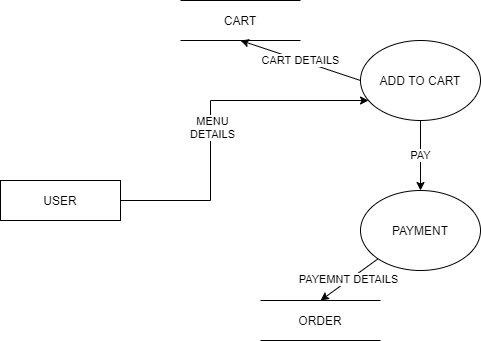

The diagram above was exported from draw.io. Its source (the exported page's mxGraphModel, read from the mxfile embedded in the PNG):
<mxGraphModel dx="868" dy="482" grid="1" gridSize="10" guides="1" tooltips="1" connect="1" arrows="1" fold="1" page="1" pageScale="1" pageWidth="827" pageHeight="1169" math="0" shadow="0">
  <root>
    <mxCell id="0" />
    <mxCell id="1" parent="0" />
    <mxCell id="65gE9kImXa4aIelTFDVy-3" value="ADD TO CART" style="ellipse;whiteSpace=wrap;html=1;" parent="1" vertex="1">
      <mxGeometry x="500" y="110" width="120" height="80" as="geometry" />
    </mxCell>
    <mxCell id="65gE9kImXa4aIelTFDVy-4" value="PAYMENT" style="ellipse;whiteSpace=wrap;html=1;" parent="1" vertex="1">
      <mxGeometry x="500" y="260" width="120" height="80" as="geometry" />
    </mxCell>
    <mxCell id="QiEUYVPO0orDnHNIVqMA-1" style="edgeStyle=orthogonalEdgeStyle;rounded=0;orthogonalLoop=1;jettySize=auto;html=1;" parent="1" source="65gE9kImXa4aIelTFDVy-5" target="65gE9kImXa4aIelTFDVy-3" edge="1">
      <mxGeometry relative="1" as="geometry">
        <Array as="points">
          <mxPoint x="350" y="270" />
          <mxPoint x="350" y="170" />
        </Array>
      </mxGeometry>
    </mxCell>
    <mxCell id="QiEUYVPO0orDnHNIVqMA-2" value="MENU&lt;br&gt;DETAILS" style="edgeLabel;html=1;align=center;verticalAlign=middle;resizable=0;points=[];" parent="QiEUYVPO0orDnHNIVqMA-1" vertex="1" connectable="0">
      <mxGeometry x="-0.0576" y="-1" relative="1" as="geometry">
        <mxPoint as="offset" />
      </mxGeometry>
    </mxCell>
    <mxCell id="65gE9kImXa4aIelTFDVy-5" value="USER" style="rounded=0;whiteSpace=wrap;html=1;" parent="1" vertex="1">
      <mxGeometry x="140" y="250" width="120" height="40" as="geometry" />
    </mxCell>
    <mxCell id="65gE9kImXa4aIelTFDVy-12" value="ORDER" style="shape=partialRectangle;whiteSpace=wrap;html=1;left=0;right=0;fillColor=none;" parent="1" vertex="1">
      <mxGeometry x="400" y="370" width="120" height="40" as="geometry" />
    </mxCell>
    <mxCell id="65gE9kImXa4aIelTFDVy-13" value="PAYEMNT DETAILS" style="endArrow=classic;html=1;exitX=0;exitY=1;exitDx=0;exitDy=0;entryX=0.5;entryY=0;entryDx=0;entryDy=0;" parent="1" source="65gE9kImXa4aIelTFDVy-4" target="65gE9kImXa4aIelTFDVy-12" edge="1">
      <mxGeometry width="50" height="50" relative="1" as="geometry">
        <mxPoint x="390" y="280" as="sourcePoint" />
        <mxPoint x="440" y="230" as="targetPoint" />
      </mxGeometry>
    </mxCell>
    <mxCell id="65gE9kImXa4aIelTFDVy-14" value="PAY" style="endArrow=classic;html=1;exitX=0.5;exitY=1;exitDx=0;exitDy=0;entryX=0.5;entryY=0;entryDx=0;entryDy=0;" parent="1" source="65gE9kImXa4aIelTFDVy-3" target="65gE9kImXa4aIelTFDVy-4" edge="1">
      <mxGeometry width="50" height="50" relative="1" as="geometry">
        <mxPoint x="610" y="220" as="sourcePoint" />
        <mxPoint x="560" y="260" as="targetPoint" />
      </mxGeometry>
    </mxCell>
    <mxCell id="65gE9kImXa4aIelTFDVy-15" value="CART" style="shape=partialRectangle;whiteSpace=wrap;html=1;left=0;right=0;fillColor=none;" parent="1" vertex="1">
      <mxGeometry x="320" y="70" width="120" height="40" as="geometry" />
    </mxCell>
    <mxCell id="65gE9kImXa4aIelTFDVy-16" value="CART DETAILS" style="endArrow=classic;html=1;exitX=0;exitY=0.5;exitDx=0;exitDy=0;entryX=0.5;entryY=1;entryDx=0;entryDy=0;" parent="1" source="65gE9kImXa4aIelTFDVy-3" target="65gE9kImXa4aIelTFDVy-15" edge="1">
      <mxGeometry width="50" height="50" relative="1" as="geometry">
        <mxPoint x="390" y="280" as="sourcePoint" />
        <mxPoint x="440" y="230" as="targetPoint" />
      </mxGeometry>
    </mxCell>
  </root>
</mxGraphModel>